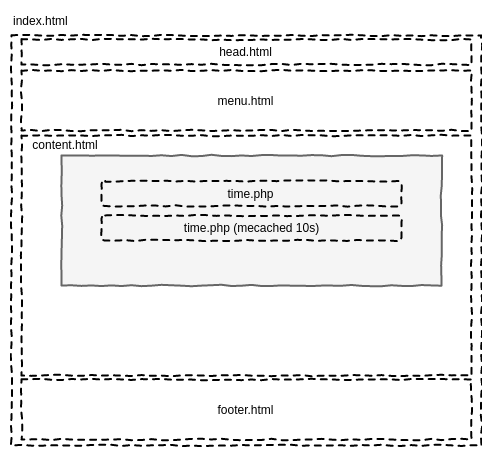

The diagram above was exported from draw.io. Its source (the exported page's mxGraphModel, read from the mxfile embedded in the PNG):
<mxGraphModel dx="1341" dy="760" grid="1" gridSize="10" guides="1" tooltips="1" connect="1" arrows="1" fold="1" page="1" pageScale="1" pageWidth="1169" pageHeight="827" math="0" shadow="0">
  <root>
    <mxCell id="0" />
    <mxCell id="1" parent="0" />
    <mxCell id="2" value="" style="rounded=0;whiteSpace=wrap;html=1;comic=1;strokeWidth=2;fillColor=#f5f5f5;strokeColor=#666666;fontColor=#333333;" vertex="1" parent="1">
      <mxGeometry x="720" y="150" width="380" height="130" as="geometry" />
    </mxCell>
    <mxCell id="3" value="" style="rounded=0;whiteSpace=wrap;html=1;dashed=1;strokeWidth=2;fillColor=none;comic=1;" vertex="1" parent="1">
      <mxGeometry x="670" y="30" width="470" height="410" as="geometry" />
    </mxCell>
    <mxCell id="4" value="&lt;div&gt;menu.html&lt;/div&gt;" style="rounded=0;whiteSpace=wrap;html=1;dashed=1;comic=1;strokeWidth=2;fillColor=none;" vertex="1" parent="1">
      <mxGeometry x="680" y="65" width="450" height="60" as="geometry" />
    </mxCell>
    <mxCell id="5" value="&lt;div&gt;head.html&lt;/div&gt;" style="rounded=0;whiteSpace=wrap;html=1;dashed=1;comic=1;strokeWidth=2;fillColor=none;" vertex="1" parent="1">
      <mxGeometry x="680" y="34" width="450" height="25" as="geometry" />
    </mxCell>
    <mxCell id="6" value="" style="rounded=0;whiteSpace=wrap;html=1;dashed=1;comic=1;strokeWidth=2;fillColor=none;" vertex="1" parent="1">
      <mxGeometry x="680" y="130" width="450" height="240" as="geometry" />
    </mxCell>
    <mxCell id="7" value="footer.html" style="rounded=0;whiteSpace=wrap;html=1;dashed=1;comic=1;strokeWidth=2;fillColor=none;" vertex="1" parent="1">
      <mxGeometry x="680" y="374" width="450" height="60" as="geometry" />
    </mxCell>
    <mxCell id="8" value="time.php" style="rounded=1;whiteSpace=wrap;html=1;dashed=1;comic=1;strokeWidth=2;fillColor=none;" vertex="1" parent="1">
      <mxGeometry x="760" y="175.5" width="300" height="25" as="geometry" />
    </mxCell>
    <mxCell id="9" value="&lt;div&gt;time.php (mecached 10s)&lt;/div&gt;" style="rounded=1;whiteSpace=wrap;html=1;dashed=1;comic=1;strokeWidth=2;fillColor=none;" vertex="1" parent="1">
      <mxGeometry x="760" y="210" width="300" height="25" as="geometry" />
    </mxCell>
    <mxCell id="10" value="&lt;div&gt;index.html&lt;/div&gt;" style="text;html=1;strokeColor=none;fillColor=none;align=left;verticalAlign=middle;whiteSpace=wrap;rounded=0;dashed=1;comic=1;" vertex="1" parent="1">
      <mxGeometry x="670" y="5" width="120" height="20" as="geometry" />
    </mxCell>
    <mxCell id="11" value="content.html" style="text;html=1;strokeColor=none;fillColor=none;align=center;verticalAlign=middle;whiteSpace=wrap;rounded=0;comic=1;" vertex="1" parent="1">
      <mxGeometry x="704" y="129" width="40" height="20" as="geometry" />
    </mxCell>
  </root>
</mxGraphModel>